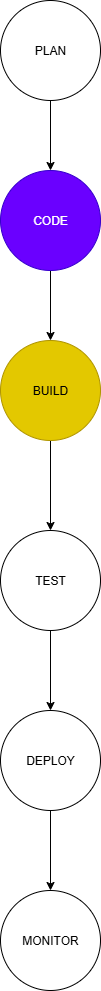

The diagram above was exported from draw.io. Its source (the exported page's mxGraphModel, read from the mxfile embedded in the PNG):
<mxGraphModel dx="1042" dy="527" grid="1" gridSize="10" guides="1" tooltips="1" connect="1" arrows="1" fold="1" page="1" pageScale="1" pageWidth="850" pageHeight="1100" math="0" shadow="0">
  <root>
    <mxCell id="0" />
    <mxCell id="1" parent="0" />
    <mxCell id="-yZSbA3gH3BzTp9cyOeP-9" style="edgeStyle=orthogonalEdgeStyle;rounded=0;orthogonalLoop=1;jettySize=auto;html=1;entryX=0.5;entryY=0;entryDx=0;entryDy=0;" edge="1" parent="1" source="-yZSbA3gH3BzTp9cyOeP-1" target="-yZSbA3gH3BzTp9cyOeP-2">
      <mxGeometry relative="1" as="geometry" />
    </mxCell>
    <mxCell id="-yZSbA3gH3BzTp9cyOeP-1" value="PLAN" style="ellipse;whiteSpace=wrap;html=1;aspect=fixed;fillColor=light-dark(#FFFFFF,#FF8CBC);strokeColor=light-dark(#000000,#000000);" vertex="1" parent="1">
      <mxGeometry x="360" y="50" width="100" height="100" as="geometry" />
    </mxCell>
    <mxCell id="-yZSbA3gH3BzTp9cyOeP-10" style="edgeStyle=orthogonalEdgeStyle;rounded=0;orthogonalLoop=1;jettySize=auto;html=1;entryX=0.5;entryY=0;entryDx=0;entryDy=0;" edge="1" parent="1" source="-yZSbA3gH3BzTp9cyOeP-2" target="-yZSbA3gH3BzTp9cyOeP-3">
      <mxGeometry relative="1" as="geometry" />
    </mxCell>
    <mxCell id="-yZSbA3gH3BzTp9cyOeP-2" value="CODE" style="ellipse;whiteSpace=wrap;html=1;aspect=fixed;fillColor=#6a00ff;fontColor=#ffffff;strokeColor=#3700CC;" vertex="1" parent="1">
      <mxGeometry x="360" y="220" width="100" height="100" as="geometry" />
    </mxCell>
    <mxCell id="-yZSbA3gH3BzTp9cyOeP-11" style="edgeStyle=orthogonalEdgeStyle;rounded=0;orthogonalLoop=1;jettySize=auto;html=1;entryX=0.5;entryY=0;entryDx=0;entryDy=0;" edge="1" parent="1" source="-yZSbA3gH3BzTp9cyOeP-3" target="-yZSbA3gH3BzTp9cyOeP-4">
      <mxGeometry relative="1" as="geometry" />
    </mxCell>
    <mxCell id="-yZSbA3gH3BzTp9cyOeP-3" value="BUILD" style="ellipse;whiteSpace=wrap;html=1;aspect=fixed;fillColor=#e3c800;fontColor=#000000;strokeColor=#B09500;" vertex="1" parent="1">
      <mxGeometry x="360" y="390" width="100" height="100" as="geometry" />
    </mxCell>
    <mxCell id="-yZSbA3gH3BzTp9cyOeP-14" style="edgeStyle=orthogonalEdgeStyle;rounded=0;orthogonalLoop=1;jettySize=auto;html=1;entryX=0.5;entryY=0;entryDx=0;entryDy=0;" edge="1" parent="1" source="-yZSbA3gH3BzTp9cyOeP-4" target="-yZSbA3gH3BzTp9cyOeP-12">
      <mxGeometry relative="1" as="geometry" />
    </mxCell>
    <mxCell id="-yZSbA3gH3BzTp9cyOeP-4" value="TEST" style="ellipse;whiteSpace=wrap;html=1;aspect=fixed;fillColor=light-dark(#FFFFFF,#FF9933);" vertex="1" parent="1">
      <mxGeometry x="360" y="580" width="100" height="100" as="geometry" />
    </mxCell>
    <mxCell id="-yZSbA3gH3BzTp9cyOeP-15" style="edgeStyle=orthogonalEdgeStyle;rounded=0;orthogonalLoop=1;jettySize=auto;html=1;entryX=0.5;entryY=0;entryDx=0;entryDy=0;" edge="1" parent="1" source="-yZSbA3gH3BzTp9cyOeP-12" target="-yZSbA3gH3BzTp9cyOeP-13">
      <mxGeometry relative="1" as="geometry" />
    </mxCell>
    <mxCell id="-yZSbA3gH3BzTp9cyOeP-12" value="DEPLOY" style="ellipse;whiteSpace=wrap;html=1;aspect=fixed;fillColor=light-dark(#FFFFFF,#FF9933);" vertex="1" parent="1">
      <mxGeometry x="360" y="760" width="100" height="100" as="geometry" />
    </mxCell>
    <mxCell id="-yZSbA3gH3BzTp9cyOeP-13" value="MONITOR" style="ellipse;whiteSpace=wrap;html=1;aspect=fixed;fillColor=light-dark(#FFFFFF,#FF9933);" vertex="1" parent="1">
      <mxGeometry x="360" y="940" width="100" height="100" as="geometry" />
    </mxCell>
  </root>
</mxGraphModel>